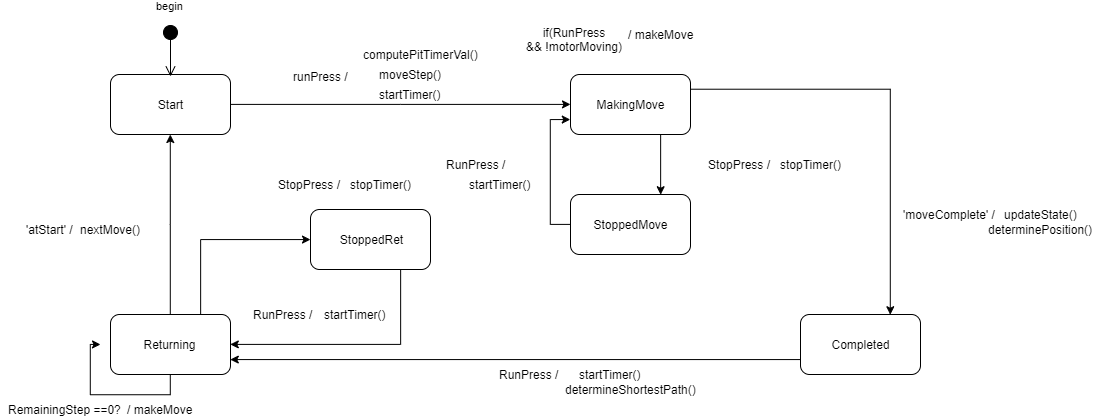

The diagram above was exported from draw.io. Its source (the exported page's mxGraphModel, read from the mxfile embedded in the PNG):
<mxGraphModel dx="1394" dy="797" grid="1" gridSize="10" guides="1" tooltips="1" connect="1" arrows="1" fold="1" page="1" pageScale="1" pageWidth="1654" pageHeight="1169" math="0" shadow="0">
  <root>
    <mxCell id="0" />
    <mxCell id="1" parent="0" />
    <mxCell id="HFle2I67_kp5oRRmHB8x-7" style="edgeStyle=orthogonalEdgeStyle;rounded=0;orthogonalLoop=1;jettySize=auto;html=1;exitX=1;exitY=0.5;exitDx=0;exitDy=0;" edge="1" parent="1" source="HFle2I67_kp5oRRmHB8x-1" target="HFle2I67_kp5oRRmHB8x-4">
      <mxGeometry relative="1" as="geometry" />
    </mxCell>
    <mxCell id="HFle2I67_kp5oRRmHB8x-1" value="Start" style="rounded=1;whiteSpace=wrap;html=1;" vertex="1" parent="1">
      <mxGeometry x="460" y="300" width="120" height="60" as="geometry" />
    </mxCell>
    <mxCell id="HFle2I67_kp5oRRmHB8x-12" style="edgeStyle=orthogonalEdgeStyle;rounded=0;orthogonalLoop=1;jettySize=auto;html=1;exitX=0.5;exitY=0;exitDx=0;exitDy=0;" edge="1" parent="1" source="HFle2I67_kp5oRRmHB8x-2" target="HFle2I67_kp5oRRmHB8x-1">
      <mxGeometry relative="1" as="geometry" />
    </mxCell>
    <mxCell id="HFle2I67_kp5oRRmHB8x-13" style="edgeStyle=orthogonalEdgeStyle;rounded=0;orthogonalLoop=1;jettySize=auto;html=1;exitX=0.75;exitY=0;exitDx=0;exitDy=0;" edge="1" parent="1" source="HFle2I67_kp5oRRmHB8x-2" target="HFle2I67_kp5oRRmHB8x-3">
      <mxGeometry relative="1" as="geometry">
        <Array as="points">
          <mxPoint x="550" y="465" />
        </Array>
      </mxGeometry>
    </mxCell>
    <mxCell id="HFle2I67_kp5oRRmHB8x-2" value="Returning" style="rounded=1;whiteSpace=wrap;html=1;" vertex="1" parent="1">
      <mxGeometry x="460" y="540" width="120" height="60" as="geometry" />
    </mxCell>
    <mxCell id="HFle2I67_kp5oRRmHB8x-22" style="edgeStyle=orthogonalEdgeStyle;rounded=0;orthogonalLoop=1;jettySize=auto;html=1;exitX=0.75;exitY=1;exitDx=0;exitDy=0;entryX=1;entryY=0.5;entryDx=0;entryDy=0;" edge="1" parent="1" source="HFle2I67_kp5oRRmHB8x-3" target="HFle2I67_kp5oRRmHB8x-2">
      <mxGeometry relative="1" as="geometry" />
    </mxCell>
    <mxCell id="HFle2I67_kp5oRRmHB8x-3" value="StoppedRet" style="rounded=1;whiteSpace=wrap;html=1;" vertex="1" parent="1">
      <mxGeometry x="660" y="435" width="120" height="60" as="geometry" />
    </mxCell>
    <mxCell id="HFle2I67_kp5oRRmHB8x-16" style="edgeStyle=orthogonalEdgeStyle;rounded=0;orthogonalLoop=1;jettySize=auto;html=1;exitX=1;exitY=0.25;exitDx=0;exitDy=0;entryX=0.75;entryY=0;entryDx=0;entryDy=0;" edge="1" parent="1" source="HFle2I67_kp5oRRmHB8x-4" target="HFle2I67_kp5oRRmHB8x-6">
      <mxGeometry relative="1" as="geometry" />
    </mxCell>
    <mxCell id="HFle2I67_kp5oRRmHB8x-18" style="edgeStyle=orthogonalEdgeStyle;rounded=0;orthogonalLoop=1;jettySize=auto;html=1;exitX=0.75;exitY=1;exitDx=0;exitDy=0;entryX=0.75;entryY=0;entryDx=0;entryDy=0;" edge="1" parent="1" source="HFle2I67_kp5oRRmHB8x-4" target="HFle2I67_kp5oRRmHB8x-5">
      <mxGeometry relative="1" as="geometry" />
    </mxCell>
    <mxCell id="HFle2I67_kp5oRRmHB8x-4" value="MakingMove" style="rounded=1;whiteSpace=wrap;html=1;" vertex="1" parent="1">
      <mxGeometry x="920" y="300" width="120" height="60" as="geometry" />
    </mxCell>
    <mxCell id="HFle2I67_kp5oRRmHB8x-17" style="edgeStyle=orthogonalEdgeStyle;rounded=0;orthogonalLoop=1;jettySize=auto;html=1;exitX=0;exitY=0.5;exitDx=0;exitDy=0;entryX=0;entryY=0.75;entryDx=0;entryDy=0;" edge="1" parent="1" source="HFle2I67_kp5oRRmHB8x-5" target="HFle2I67_kp5oRRmHB8x-4">
      <mxGeometry relative="1" as="geometry" />
    </mxCell>
    <mxCell id="HFle2I67_kp5oRRmHB8x-5" value="StoppedMove" style="rounded=1;whiteSpace=wrap;html=1;" vertex="1" parent="1">
      <mxGeometry x="920" y="420" width="120" height="60" as="geometry" />
    </mxCell>
    <mxCell id="HFle2I67_kp5oRRmHB8x-15" style="edgeStyle=orthogonalEdgeStyle;rounded=0;orthogonalLoop=1;jettySize=auto;html=1;exitX=0;exitY=0.75;exitDx=0;exitDy=0;entryX=1;entryY=0.75;entryDx=0;entryDy=0;" edge="1" parent="1" source="HFle2I67_kp5oRRmHB8x-6" target="HFle2I67_kp5oRRmHB8x-2">
      <mxGeometry relative="1" as="geometry" />
    </mxCell>
    <mxCell id="HFle2I67_kp5oRRmHB8x-6" value="Completed" style="rounded=1;whiteSpace=wrap;html=1;" vertex="1" parent="1">
      <mxGeometry x="1150" y="540" width="120" height="60" as="geometry" />
    </mxCell>
    <mxCell id="HFle2I67_kp5oRRmHB8x-8" value="runPress /" style="text;html=1;align=center;verticalAlign=middle;resizable=0;points=[];;autosize=1;" vertex="1" parent="1">
      <mxGeometry x="635" y="292" width="70" height="20" as="geometry" />
    </mxCell>
    <mxCell id="HFle2I67_kp5oRRmHB8x-9" value="/ makeMove" style="text;html=1;align=center;verticalAlign=middle;resizable=0;points=[];;autosize=1;" vertex="1" parent="1">
      <mxGeometry x="970" y="250" width="80" height="20" as="geometry" />
    </mxCell>
    <mxCell id="HFle2I67_kp5oRRmHB8x-10" value="StopPress /&amp;nbsp;" style="text;html=1;align=center;verticalAlign=middle;resizable=0;points=[];;autosize=1;" vertex="1" parent="1">
      <mxGeometry x="1050" y="380" width="80" height="20" as="geometry" />
    </mxCell>
    <mxCell id="HFle2I67_kp5oRRmHB8x-11" value="RunPress /&amp;nbsp;" style="text;html=1;align=center;verticalAlign=middle;resizable=0;points=[];;autosize=1;" vertex="1" parent="1">
      <mxGeometry x="787" y="380" width="80" height="20" as="geometry" />
    </mxCell>
    <mxCell id="HFle2I67_kp5oRRmHB8x-19" value="RunPress /&amp;nbsp;" style="text;html=1;align=center;verticalAlign=middle;resizable=0;points=[];;autosize=1;" vertex="1" parent="1">
      <mxGeometry x="840" y="590" width="80" height="20" as="geometry" />
    </mxCell>
    <mxCell id="HFle2I67_kp5oRRmHB8x-20" value="StopPress /&amp;nbsp;" style="text;html=1;align=center;verticalAlign=middle;resizable=0;points=[];;autosize=1;" vertex="1" parent="1">
      <mxGeometry x="620" y="400" width="80" height="20" as="geometry" />
    </mxCell>
    <mxCell id="HFle2I67_kp5oRRmHB8x-21" value="RunPress /&amp;nbsp;" style="text;html=1;align=center;verticalAlign=middle;resizable=0;points=[];;autosize=1;" vertex="1" parent="1">
      <mxGeometry x="595" y="530" width="80" height="20" as="geometry" />
    </mxCell>
    <mxCell id="HFle2I67_kp5oRRmHB8x-23" value="'atStart' /" style="text;html=1;align=center;verticalAlign=middle;resizable=0;points=[];;autosize=1;" vertex="1" parent="1">
      <mxGeometry x="370" y="445" width="60" height="20" as="geometry" />
    </mxCell>
    <mxCell id="HFle2I67_kp5oRRmHB8x-24" value="/ makeMove" style="text;html=1;align=center;verticalAlign=middle;resizable=0;points=[];;autosize=1;" vertex="1" parent="1">
      <mxGeometry x="470" y="625" width="80" height="20" as="geometry" />
    </mxCell>
    <mxCell id="HFle2I67_kp5oRRmHB8x-25" value="'moveComplete' /&amp;nbsp;" style="text;html=1;align=center;verticalAlign=middle;resizable=0;points=[];;autosize=1;" vertex="1" parent="1">
      <mxGeometry x="1245" y="430" width="110" height="20" as="geometry" />
    </mxCell>
    <mxCell id="HFle2I67_kp5oRRmHB8x-30" value="begin" style="html=1;verticalAlign=bottom;startArrow=circle;startFill=1;endArrow=open;startSize=6;endSize=8;" edge="1" parent="1">
      <mxGeometry x="-1" y="-10" width="80" relative="1" as="geometry">
        <mxPoint x="520" y="250" as="sourcePoint" />
        <mxPoint x="520" y="302" as="targetPoint" />
        <mxPoint x="10" y="-10" as="offset" />
      </mxGeometry>
    </mxCell>
    <mxCell id="HFle2I67_kp5oRRmHB8x-31" value="computePitTimerVal()" style="text;html=1;align=center;verticalAlign=middle;resizable=0;points=[];;autosize=1;" vertex="1" parent="1">
      <mxGeometry x="705" y="270" width="130" height="20" as="geometry" />
    </mxCell>
    <mxCell id="HFle2I67_kp5oRRmHB8x-32" value="startTimer()" style="text;html=1;align=center;verticalAlign=middle;resizable=0;points=[];;autosize=1;" vertex="1" parent="1">
      <mxGeometry x="720" y="310" width="80" height="20" as="geometry" />
    </mxCell>
    <mxCell id="HFle2I67_kp5oRRmHB8x-33" value="moveStep()" style="text;html=1;align=center;verticalAlign=middle;resizable=0;points=[];;autosize=1;" vertex="1" parent="1">
      <mxGeometry x="720" y="290" width="80" height="20" as="geometry" />
    </mxCell>
    <mxCell id="HFle2I67_kp5oRRmHB8x-34" value="if(RunPress&amp;nbsp;&lt;br&gt;&amp;amp;&amp;amp; !motorMoving)&amp;nbsp;" style="text;html=1;align=center;verticalAlign=middle;resizable=0;points=[];;autosize=1;" vertex="1" parent="1">
      <mxGeometry x="870" y="250" width="110" height="30" as="geometry" />
    </mxCell>
    <mxCell id="HFle2I67_kp5oRRmHB8x-35" value="stopTimer()" style="text;html=1;align=center;verticalAlign=middle;resizable=0;points=[];;autosize=1;" vertex="1" parent="1">
      <mxGeometry x="1120" y="380" width="80" height="20" as="geometry" />
    </mxCell>
    <mxCell id="HFle2I67_kp5oRRmHB8x-36" value="startTimer()" style="text;html=1;align=center;verticalAlign=middle;resizable=0;points=[];;autosize=1;" vertex="1" parent="1">
      <mxGeometry x="810" y="400" width="80" height="20" as="geometry" />
    </mxCell>
    <mxCell id="HFle2I67_kp5oRRmHB8x-37" value="startTimer()" style="text;html=1;align=center;verticalAlign=middle;resizable=0;points=[];;autosize=1;" vertex="1" parent="1">
      <mxGeometry x="665" y="530" width="80" height="20" as="geometry" />
    </mxCell>
    <mxCell id="HFle2I67_kp5oRRmHB8x-38" value="stopTimer()" style="text;html=1;align=center;verticalAlign=middle;resizable=0;points=[];;autosize=1;" vertex="1" parent="1">
      <mxGeometry x="690" y="400" width="80" height="20" as="geometry" />
    </mxCell>
    <mxCell id="HFle2I67_kp5oRRmHB8x-39" value="nextMove()" style="text;html=1;align=center;verticalAlign=middle;resizable=0;points=[];;autosize=1;" vertex="1" parent="1">
      <mxGeometry x="420" y="445" width="80" height="20" as="geometry" />
    </mxCell>
    <mxCell id="HFle2I67_kp5oRRmHB8x-42" value="startTimer()" style="text;html=1;align=center;verticalAlign=middle;resizable=0;points=[];;autosize=1;" vertex="1" parent="1">
      <mxGeometry x="920" y="590" width="80" height="20" as="geometry" />
    </mxCell>
    <mxCell id="HFle2I67_kp5oRRmHB8x-43" value="determineShortestPath()" style="text;html=1;align=center;verticalAlign=middle;resizable=0;points=[];;autosize=1;" vertex="1" parent="1">
      <mxGeometry x="905" y="605" width="150" height="20" as="geometry" />
    </mxCell>
    <mxCell id="HFle2I67_kp5oRRmHB8x-45" value="updateState()" style="text;html=1;align=center;verticalAlign=middle;resizable=0;points=[];;autosize=1;" vertex="1" parent="1">
      <mxGeometry x="1345" y="430" width="90" height="20" as="geometry" />
    </mxCell>
    <mxCell id="HFle2I67_kp5oRRmHB8x-46" value="determinePosition()" style="text;html=1;align=center;verticalAlign=middle;resizable=0;points=[];;autosize=1;" vertex="1" parent="1">
      <mxGeometry x="1330" y="445" width="120" height="20" as="geometry" />
    </mxCell>
    <mxCell id="HFle2I67_kp5oRRmHB8x-47" style="edgeStyle=orthogonalEdgeStyle;rounded=0;orthogonalLoop=1;jettySize=auto;html=1;exitX=0.5;exitY=1;exitDx=0;exitDy=0;" edge="1" parent="1" source="HFle2I67_kp5oRRmHB8x-2">
      <mxGeometry relative="1" as="geometry">
        <mxPoint x="450" y="570" as="targetPoint" />
      </mxGeometry>
    </mxCell>
    <mxCell id="HFle2I67_kp5oRRmHB8x-48" value="RemainingStep ==0?" style="text;html=1;align=center;verticalAlign=middle;resizable=0;points=[];;autosize=1;" vertex="1" parent="1">
      <mxGeometry x="350" y="625" width="130" height="20" as="geometry" />
    </mxCell>
  </root>
</mxGraphModel>